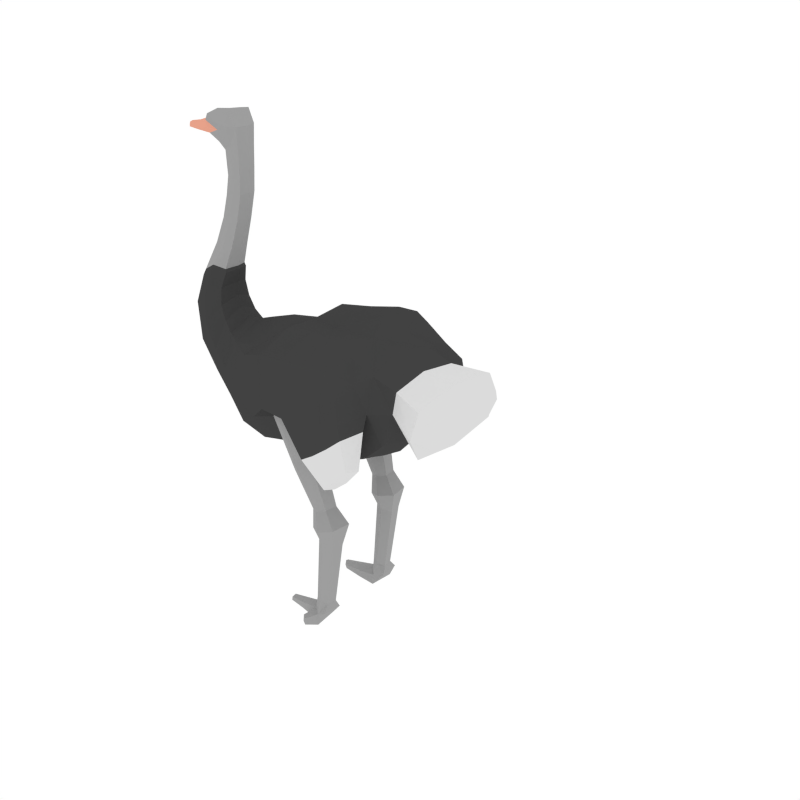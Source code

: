 # Source: Ostrich.blend  (saved by Blender 2.79.0; exported with 4.5.12 LTS)
import bpy
from mathutils import Matrix  # noqa: F401  (used for matrix-valued properties, if any)

bpy.ops.wm.read_factory_settings(use_empty=True)
scene = bpy.context.scene
scene.name = 'Scene'

# ---- collections
col_collection_1 = bpy.data.collections.new('Collection 1'); scene.collection.children.link(col_collection_1)

# ---- materials (node trees are filled in below, after node groups)
mat_darkgrey = bpy.data.materials.new('DarkGrey')
mat_darkgrey.alpha_threshold = 0.0
mat_darkgrey.diffuse_color = (0.05497, 0.05497, 0.05497, 1.0)
mat_darkgrey.roughness = 0.5
mat_white = bpy.data.materials.new('White')
mat_white.alpha_threshold = 0.0
mat_white.diffuse_color = (0.7105, 0.7105, 0.7105, 1.0)
mat_white.roughness = 0.5
mat_pink = bpy.data.materials.new('Pink')
mat_pink.alpha_threshold = 0.0
mat_pink.diffuse_color = (0.8, 0.3625, 0.2558, 1.0)
mat_pink.roughness = 0.5
mat_grey = bpy.data.materials.new('Grey')
mat_grey.alpha_threshold = 0.0
mat_grey.diffuse_color = (0.3424, 0.3424, 0.3424, 1.0)
mat_grey.roughness = 0.5

# ---- material node trees

# ---- world
world_world = bpy.data.worlds.new('World'); scene.world = world_world
world_world.color = (1.0, 1.0, 1.0)
world_world.use_sun_shadow = False
world_world.sun_shadow_jitter_overblur = 0.0
world_world.cycles.sampling_method = 'NONE'
world_world.cycles.sample_map_resolution = 256

# ---- meshes
me_cube = bpy.data.meshes.new('Cube')
me_cube.from_pydata([(-1.072, -0.5901, 2.755), (-0.3288, -0.838, 3.045), (1.288, -0.6001, 3.416), (0.7097, -0.8273, 3.296), (-1.7, -0.3937, 3.012), (-2.057, -0.3523, 3.492), (-1.71, -0.125, 4.914), (-2.006, -0.1959, 4.279), (-1.597, -0.1397, 5.519), (-0.06527, -0.417, 2.358), (-1.158, -0.4597, 3.505), (-0.9857, -0.4392, 2.263), (-0.4265, -0.4671, 3.951), (0.5913, -0.4822, 3.855), (0.8513, -0.6002, 2.692), (1.321, -0.4964, 3.198), (1.255, -0.496, 3.638), (-1.654, -0.2926, 3.463), (-1.719, -0.3191, 2.571), (-1.424, -0.5255, 2.879), (0.4276, -0.7937, 3.207), (-0.539, -0.68, 2.812), (1.032, -0.7433, 3.388), (-1.896, -0.3652, 3.198), (-2.108, -0.2982, 3.854), (-1.859, -0.242, 3.773), (-2.256, -0.2643, 3.21), (-1.841, -0.1461, 4.562), (-1.817, -0.1613, 4.254), (-2.181, -0.1738, 4.175), (-1.624, -0.1293, 5.235), (-1.588, -0.1169, 4.909), (-1.832, -0.1168, 4.919), (-1.483, -0.1219, 5.563), (-1.692, -0.1192, 5.464), (-1.376, -0.4382, 2.362), (-1.467, -0.3886, 3.434), (0.5236, -0.577, 2.537), (0.2716, -0.4613, 3.979), (-0.4331, -0.4927, 2.42), (-0.7593, -0.4244, 3.7), (1.106, -0.5671, 2.931), (0.9245, -0.504, 3.736), (-2.003, -0.2741, 2.843), (-1.777, -0.2608, 3.595), (-2.329, -0.235, 3.712), (-1.874, -0.2089, 3.995), (-1.976, -0.1305, 4.57), (-1.705, -0.1298, 4.553), (-1.745, -0.1169, 5.215), (-1.504, -0.1183, 5.255), (0.08658, -0.7714, 3.122), (0.2207, -0.5115, 2.442), (-0.0619, -0.4508, 3.979), (-0.1095, -0.7978, 2.38), (-0.2469, -0.6499, 2.159), (-0.01953, -0.4043, 2.202), (-0.2105, -0.4619, 2.162), (0.0937, -0.7123, 2.417), (0.1537, -0.496, 2.242), (0.1351, -0.7012, 1.723), (0.01625, -0.6239, 1.686), (0.136, -0.4228, 1.719), (0.02535, -0.476, 1.682), (0.2478, -0.6405, 1.749), (0.272, -0.4746, 1.75), (0.2204, -0.7775, 1.493), (0.03645, -0.6578, 1.435), (0.2218, -0.3466, 1.486), (0.05053, -0.4289, 1.429), (0.3947, -0.6834, 1.533), (0.4322, -0.4267, 1.534), (0.2219, -0.7007, 1.254), (0.09878, -0.6237, 1.269), (0.2209, -0.4234, 1.25), (0.1054, -0.4764, 1.261), (0.335, -0.6402, 1.232), (0.3574, -0.4749, 1.223), (0.1119, -0.6673, 0.3252), (0.01354, -0.6058, 0.3368), (0.1111, -0.4457, 0.3216), (0.01885, -0.4935, 0.3309), (0.2022, -0.6189, 0.3077), (0.2202, -0.4869, 0.3006), (0.112, -0.7163, 0.157), (-0.01225, -0.6189, 0.145), (0.07452, -0.4149, 0.1292), (-0.003666, -0.4986, 0.1625), (0.2209, -0.6977, 0.2003), (0.2384, -0.4359, 0.1934), (0.112, -0.7163, -0.009512), (-0.008841, -0.6438, -0.009512), (0.0765, -0.3958, -0.009512), (-0.003666, -0.4743, -0.009512), (-0.2867, -0.4986, -0.009512), (-0.2781, -0.5894, 0.08646), (-0.1848, -0.4229, 0.07962), (-0.2625, -0.5008, 0.1242), (-0.1718, -0.411, -0.009512), (-0.2919, -0.5878, -0.009512), (-0.01822, -0.8245, 0.09289), (-0.09333, -0.7656, 0.08566), (-0.01822, -0.8245, -0.007702), (-0.09126, -0.7807, -0.007702), (-2.018, -0.2163, 4.217), (-1.806, -0.1709, 4.209), (-2.217, -0.1878, 4.098), (0.8194, -0.7146, 3.673), (-1.072, -0.7043, 2.838), (-0.5671, -0.976, 2.919), (-1.144, -0.5617, 3.412), (0.1569, -1.214, 3.235), (0.4725, -1.233, 3.26), (-0.3265, -1.061, 3.134), (-0.3903, -0.9712, 3.77), (0.7242, -1.171, 3.312), (0.9438, -1.131, 3.375), (0.5565, -0.9269, 3.828), (-0.683, -0.753, 3.61), (0.002656, -1.052, 3.842), (0.3106, -1.03, 3.871), (0.7843, -1.003, 3.59), (0.3992, -0.8148, 2.748), (0.588, -0.8105, 2.89), (0.7665, -0.815, 3.021), (1.06, -0.8416, 3.221), (0.4447, -1.209, 2.802), (0.6317, -1.22, 2.922), (0.8238, -1.194, 3.066), (0.9787, -1.137, 3.198), (0.5993, -0.8366, 2.294), (0.8039, -0.8536, 2.467), (0.9825, -0.8384, 2.684), (0.6179, -1.038, 2.385), (0.8006, -1.065, 2.574), (0.9636, -1.041, 2.744), (-0.4579, -0.4539, 0.0379), (-0.4501, -0.4467, -0.0155), (-0.519, -0.4993, -0.0155), (-0.5044, -0.5005, 0.06462), (-0.5138, -0.5536, 0.042), (-0.5221, -0.5527, -0.0155), (-1.693, -0.1319, 5.775), (-1.576, -0.1583, 5.86), (-1.477, -0.133, 5.852), (-1.789, -0.1362, 5.859), (-1.959, -0.1263, 5.935), (-1.471, -0.1446, 6.079), (-1.571, -0.166, 6.245), (-1.744, -0.1999, 6.213), (-2.036, -0.1126, 6.075), (-2.001, -0.1415, 5.997), (-1.593, -0.1964, 6.072), (-1.724, -0.2183, 6.103), (-1.778, -0.1625, 6.004), (-2.241, -0.08492, 5.931), (-2.202, -0.08666, 6.018), (-2.241, -0.0856, 5.952), (-2.392, -0.06268, 5.934), (-2.381, -0.06242, 5.993), (-2.391, -0.06243, 5.961), (-1.921, -0.1788, 6.18), (1.696, -0.7935, 3.305), (1.697, -0.6592, 3.018), (1.809, -0.6537, 3.287), (1.695, -0.6537, 3.591), (1.774, -0.547, 3.104), (1.786, -0.547, 3.48), (0.521, 2.63e-08, 3.9), (0.03428, 2.63e-08, 2.338), (-1.187, 2.63e-08, 3.727), (-0.4735, 2.63e-08, 3.889), (-0.957, 2.63e-08, 2.123), (-1.072, 0.5901, 2.755), (-0.3288, 0.838, 3.045), (1.288, 0.6001, 3.416), (0.8984, 2.63e-08, 2.552), (0.7097, 0.8273, 3.296), (1.333, 2.63e-08, 3.132), (1.243, 2.63e-08, 3.714), (-1.793, 2.63e-08, 3.867), (-1.632, 2.63e-08, 3.629), (-1.725, 2.63e-08, 2.424), (-1.7, 0.3937, 3.012), (-2.322, 2.63e-08, 3.116), (-2.057, 0.3523, 3.492), (-1.71, 0.125, 4.914), (-1.753, 2.63e-08, 4.274), (-2.006, 0.1959, 4.279), (-2.241, 2.63e-08, 4.162), (-1.597, 0.1397, 5.519), (-1.873, 2.63e-08, 4.921), (-1.548, 2.63e-08, 4.907), (-1.73, 2.63e-08, 5.449), (-1.445, 2.63e-08, 5.578), (-1.36, 2.63e-08, 2.218), (-1.457, 2.63e-08, 3.628), (0.6357, 2.63e-08, 2.392), (0.2196, 2.63e-08, 3.893), (-0.06527, 0.417, 2.358), (-1.158, 0.4597, 3.505), (-0.9857, 0.4392, 2.263), (-0.4265, 0.4671, 3.951), (-0.7967, 2.63e-08, 3.862), (-0.2154, 2.63e-08, 2.317), (1.137, 2.63e-08, 2.818), (0.8941, 2.63e-08, 3.864), (0.5913, 0.4822, 3.855), (0.8513, 0.6002, 2.692), (1.321, 0.4964, 3.198), (1.255, 0.496, 3.638), (-2.036, 2.63e-08, 2.731), (-1.736, 2.63e-08, 3.736), (-1.654, 0.2926, 3.463), (-1.719, 0.3191, 2.571), (-1.424, 0.5255, 2.879), (0.4276, 0.7937, 3.207), (-0.539, 0.68, 2.812), (1.032, 0.7433, 3.388), (-1.896, 0.3652, 3.198), (-2.385, 2.63e-08, 3.659), (-1.792, 2.63e-08, 4.047), (-2.108, 0.2982, 3.854), (-1.859, 0.242, 3.773), (-2.256, 0.2643, 3.21), (-2.021, 2.63e-08, 4.573), (-1.66, 2.63e-08, 4.55), (-1.841, 0.1461, 4.562), (-1.817, 0.1613, 4.254), (-2.181, 0.1738, 4.175), (-1.785, 2.63e-08, 5.209), (-1.464, 2.63e-08, 5.262), (-1.624, 0.1293, 5.235), (-1.588, 0.1169, 4.909), (-1.832, 0.1168, 4.919), (-1.483, 0.1219, 5.563), (-1.692, 0.1192, 5.464), (-1.376, 0.4382, 2.362), (-1.467, 0.3886, 3.434), (0.5236, 0.577, 2.537), (0.2716, 0.4613, 3.979), (-0.4331, 0.4927, 2.42), (-0.7593, 0.4244, 3.7), (1.106, 0.5671, 2.931), (0.9245, 0.504, 3.736), (-2.003, 0.2741, 2.843), (-1.777, 0.2608, 3.595), (-2.329, 0.235, 3.712), (-1.874, 0.2089, 3.995), (-1.976, 0.1305, 4.57), (-1.705, 0.1298, 4.553), (-1.745, 0.1169, 5.215), (-1.504, 0.1183, 5.255), (0.2846, 2.63e-08, 2.389), (-0.1114, 2.63e-08, 3.871), (0.08658, 0.7714, 3.122), (0.2207, 0.5115, 2.442), (-0.0619, 0.4508, 3.979), (-0.1095, 0.7978, 2.38), (-0.2469, 0.6499, 2.159), (-0.01953, 0.4043, 2.202), (-0.2105, 0.4619, 2.162), (0.0937, 0.7123, 2.417), (0.1537, 0.496, 2.242), (0.1351, 0.7013, 1.723), (0.01625, 0.6239, 1.686), (0.136, 0.4228, 1.719), (0.02535, 0.476, 1.682), (0.2478, 0.6405, 1.749), (0.272, 0.4746, 1.75), (0.2204, 0.7775, 1.493), (0.03645, 0.6578, 1.435), (0.2218, 0.3466, 1.486), (0.05053, 0.4289, 1.429), (0.3947, 0.6834, 1.533), (0.4322, 0.4267, 1.534), (0.2219, 0.7007, 1.254), (0.09878, 0.6237, 1.269), (0.2209, 0.4234, 1.25), (0.1054, 0.4764, 1.261), (0.335, 0.6402, 1.232), (0.3574, 0.4749, 1.223), (0.1119, 0.6673, 0.3252), (0.01354, 0.6058, 0.3368), (0.1111, 0.4457, 0.3216), (0.01885, 0.4935, 0.3309), (0.2022, 0.6189, 0.3077), (0.2202, 0.4869, 0.3006), (0.112, 0.7163, 0.157), (-0.01225, 0.6189, 0.145), (0.07452, 0.4149, 0.1292), (-0.003666, 0.4986, 0.1625), (0.2209, 0.6977, 0.2003), (0.2384, 0.4359, 0.1934), (0.112, 0.7163, -0.009512), (-0.008841, 0.6438, -0.009512), (0.0765, 0.3958, -0.009512), (-0.003666, 0.4743, -0.009512), (-0.2867, 0.4986, -0.009512), (-0.2781, 0.5894, 0.08646), (-0.1848, 0.4229, 0.07962), (-0.2625, 0.5008, 0.1242), (-0.1718, 0.411, -0.009512), (-0.2919, 0.5878, -0.009512), (-0.01822, 0.8245, 0.09289), (-0.09333, 0.7656, 0.08566), (-0.01822, 0.8245, -0.007702), (-0.09126, 0.7807, -0.007702), (-1.733, 2.63e-08, 4.237), (-2.018, 0.2163, 4.217), (-2.283, 2.63e-08, 4.076), (-1.806, 0.1709, 4.209), (-2.217, 0.1878, 4.098), (0.8194, 0.7146, 3.673), (-1.072, 0.7043, 2.838), (-0.5671, 0.976, 2.919), (-1.144, 0.5617, 3.412), (0.1569, 1.214, 3.235), (0.4725, 1.233, 3.26), (-0.3265, 1.061, 3.134), (-0.3903, 0.9712, 3.77), (0.7242, 1.171, 3.312), (0.9438, 1.131, 3.375), (0.5565, 0.9269, 3.828), (-0.683, 0.753, 3.61), (0.002656, 1.052, 3.842), (0.3106, 1.03, 3.871), (0.7843, 1.003, 3.59), (0.3992, 0.8148, 2.748), (0.588, 0.8105, 2.89), (0.7665, 0.815, 3.021), (1.06, 0.8416, 3.221), (0.4447, 1.209, 2.802), (0.6317, 1.22, 2.922), (0.8238, 1.194, 3.066), (0.9787, 1.137, 3.198), (0.5993, 0.8366, 2.294), (0.8039, 0.8536, 2.467), (0.9825, 0.8384, 2.684), (0.6179, 1.038, 2.385), (0.8006, 1.065, 2.574), (0.9636, 1.041, 2.744), (-0.4579, 0.4539, 0.0379), (-0.4501, 0.4467, -0.0155), (-0.519, 0.4993, -0.0155), (-0.5044, 0.5005, 0.06462), (-0.5138, 0.5536, 0.042), (-0.5221, 0.5527, -0.0155), (-1.438, 2.63e-08, 5.853), (-1.744, 2.63e-08, 5.72), (-1.693, 0.1319, 5.775), (-1.576, 0.1583, 5.86), (-1.477, 0.133, 5.852), (-1.803, 2.63e-08, 5.796), (-1.789, 0.1362, 5.859), (-1.97, 2.63e-08, 5.911), (-1.959, 0.1263, 5.935), (-1.434, 2.63e-08, 6.073), (-1.471, 0.1446, 6.079), (-1.571, 0.166, 6.245), (-1.744, 0.1999, 6.213), (-2.072, 2.63e-08, 6.092), (-2.036, 0.1126, 6.075), (-2.001, 0.1415, 5.997), (-1.593, 0.1964, 6.072), (-1.724, 0.2183, 6.103), (-1.778, 0.1625, 6.004), (-2.241, 0.08492, 5.931), (-2.25, 2.63e-08, 5.923), (-2.252, 2.63e-08, 6.029), (-2.202, 0.08666, 6.018), (-2.241, 0.0856, 5.952), (-2.392, 0.06268, 5.934), (-2.408, 2.63e-08, 5.922), (-2.407, 2.63e-08, 5.997), (-2.381, 0.06242, 5.993), (-2.456, 2.63e-08, 5.966), (-2.391, 0.06243, 5.961), (-1.531, 2.63e-08, 6.262), (-1.722, 2.63e-08, 6.24), (-1.931, 2.63e-08, 6.212), (-1.921, 0.1788, 6.18), (1.696, 0.7935, 3.305), (1.697, 0.6592, 3.018), (1.809, 0.6537, 3.287), (1.695, 0.6537, 3.591), (1.698, 2.63e-08, 2.923), (1.795, 2.63e-08, 3.055), (1.695, 2.63e-08, 3.686), (1.823, 2.63e-08, 3.519), (1.847, 2.63e-08, 3.281), (1.774, 0.547, 3.104), (1.786, 0.547, 3.48)], [], [(168, 198, 38, 13), (168, 13, 42, 206), (253, 197, 37, 52), (169, 9, 39, 204), (170, 196, 36, 10), (170, 10, 40, 203), (171, 203, 40, 12), (254, 53, 38, 198), (172, 204, 39, 11), (172, 11, 35, 195), (0, 11, 39, 21), (22, 107, 121, 116), (0, 19, 35, 11), (51, 52, 37, 20), (3, 22, 125, 124), (53, 12, 114, 119), (39, 9, 56, 57), (2, 16, 42, 22), (2, 22, 41, 15), (176, 14, 37, 197), (176, 205, 41, 14), (107, 13, 117, 121), (3, 20, 37, 14), (3, 14, 41, 22), (19, 0, 108), (178, 15, 41, 205), (16, 2, 162, 165), (179, 206, 42, 16), (15, 178, 386, 163), (179, 16, 165, 388), (2, 15, 163, 162), (180, 25, 44, 212), (180, 221, 46, 25), (181, 17, 36, 196), (181, 212, 44, 17), (182, 195, 35, 18), (182, 18, 43, 211), (4, 18, 35, 19), (4, 19, 36, 17), (4, 17, 44, 23), (4, 23, 43, 18), (184, 211, 43, 26), (184, 26, 45, 220), (5, 26, 43, 23), (5, 23, 44, 25), (5, 25, 46, 24), (5, 24, 45, 26), (6, 32, 47, 27), (6, 27, 48, 31), (6, 31, 50, 30), (6, 30, 49, 32), (308, 105, 46, 221), (187, 226, 48, 28), (104, 106, 45, 24), (104, 24, 46, 105), (7, 28, 48, 27), (7, 27, 47, 29), (310, 220, 45, 106), (189, 29, 47, 225), (8, 34, 49, 30), (8, 30, 50, 33), (191, 225, 47, 32), (191, 32, 49, 230), (192, 31, 48, 226), (192, 231, 50, 31), (193, 230, 49, 34), (194, 33, 50, 231), (13, 38, 120, 117), (51, 1, 54, 58), (171, 12, 53, 254), (169, 253, 52, 9), (57, 56, 62, 63), (58, 54, 60, 64), (21, 39, 57, 55), (9, 52, 59, 56), (1, 21, 55, 54), (52, 51, 58, 59), (54, 55, 61, 60), (56, 59, 65, 62), (55, 57, 63, 61), (59, 58, 64, 65), (62, 65, 71, 68), (61, 63, 69, 67), (65, 64, 70, 71), (64, 60, 66, 70), (60, 61, 67, 66), (63, 62, 68, 69), (70, 66, 72, 76), (69, 68, 74, 75), (68, 71, 77, 74), (67, 69, 75, 73), (66, 67, 73, 72), (71, 70, 76, 77), (73, 75, 81, 79), (72, 73, 79, 78), (77, 76, 82, 83), (76, 72, 78, 82), (75, 74, 80, 81), (74, 77, 83, 80), (81, 80, 86, 87), (80, 83, 89, 86), (79, 81, 87, 85), (78, 79, 85, 84), (83, 82, 88, 89), (82, 78, 84, 88), (84, 85, 101, 100), (88, 84, 90), (91, 85, 95, 99), (86, 89, 92), (86, 92, 98, 96), (87, 86, 96, 97), (96, 98, 137, 136), (99, 95, 140, 141), (93, 91, 99, 94), (85, 87, 97, 95), (92, 93, 94, 98), (90, 92, 89, 88), (100, 101, 103, 102), (85, 91, 103, 101), (91, 90, 102, 103), (90, 84, 100, 102), (92, 90, 91, 93), (189, 310, 106, 29), (7, 104, 105, 28), (7, 29, 106, 104), (187, 28, 105, 308), (13, 107, 42), (42, 107, 22), (108, 109, 118, 110), (111, 112, 120, 119), (113, 114, 118, 109), (115, 117, 120, 112), (115, 116, 121, 117), (113, 111, 119, 114), (12, 40, 118, 114), (1, 51, 111, 113), (111, 51, 122, 126), (38, 53, 119, 120), (40, 10, 110, 118), (21, 1, 113, 109), (10, 36, 110), (0, 21, 109, 108), (116, 115, 128, 129), (36, 19, 108, 110), (123, 124, 132, 131), (127, 126, 133, 134), (129, 128, 135), (112, 111, 126, 127), (51, 20, 123, 122), (20, 3, 124, 123), (22, 116, 129, 125), (115, 112, 127, 128), (130, 131, 134, 133), (131, 132, 135, 134), (126, 122, 130, 133), (128, 127, 134, 135), (124, 125, 132), (122, 123, 131, 130), (125, 129, 135, 132), (136, 137, 138, 139), (140, 139, 138, 141), (95, 97, 139, 140), (94, 99, 141, 138), (97, 96, 136, 139), (98, 94, 138, 137), (33, 144, 143, 8), (34, 142, 349, 193), (194, 348, 144, 33), (8, 143, 142, 34), (142, 145, 353, 349), (145, 146, 355, 353), (348, 357, 147, 144), (151, 157, 155, 146), (148, 152, 147), (147, 152, 143, 144), (146, 155, 368, 355), (149, 153, 152, 148), (153, 142, 143, 152), (153, 161, 150, 154), (142, 153, 154, 145), (150, 151, 154), (146, 154, 151), (145, 154, 146), (155, 158, 373, 368), (156, 159, 160, 157), (361, 369, 156, 150), (150, 156, 157, 151), (374, 376, 160, 159), (376, 373, 158, 160), (157, 160, 158, 155), (369, 374, 159, 156), (357, 378, 148, 147), (379, 380, 161, 149), (378, 379, 149, 148), (161, 380, 361, 150), (161, 153, 149), (162, 163, 166, 164), (162, 164, 167, 165), (386, 387, 166, 163), (388, 165, 167, 389), (390, 389, 167, 164), (390, 164, 166, 387), (168, 207, 240, 198), (168, 206, 244, 207), (253, 256, 239, 197), (169, 204, 241, 199), (170, 200, 238, 196), (170, 203, 242, 200), (171, 202, 242, 203), (254, 198, 240, 257), (172, 201, 241, 204), (172, 195, 237, 201), (173, 217, 241, 201), (218, 322, 327, 313), (173, 201, 237, 215), (255, 216, 239, 256), (177, 330, 331, 218), (257, 325, 320, 202), (241, 261, 260, 199), (175, 218, 244, 210), (175, 209, 243, 218), (176, 197, 239, 208), (176, 208, 243, 205), (313, 327, 323, 207), (177, 208, 239, 216), (177, 218, 243, 208), (215, 314, 173), (178, 205, 243, 209), (210, 385, 382, 175), (179, 210, 244, 206), (209, 383, 386, 178), (179, 388, 385, 210), (175, 382, 383, 209), (180, 212, 246, 223), (180, 223, 248, 221), (181, 196, 238, 213), (181, 213, 246, 212), (182, 214, 237, 195), (182, 211, 245, 214), (183, 215, 237, 214), (183, 213, 238, 215), (183, 219, 246, 213), (183, 214, 245, 219), (184, 224, 245, 211), (184, 220, 247, 224), (185, 219, 245, 224), (185, 223, 246, 219), (185, 222, 248, 223), (185, 224, 247, 222), (186, 227, 249, 234), (186, 233, 250, 227), (186, 232, 252, 233), (186, 234, 251, 232), (308, 221, 248, 311), (187, 228, 250, 226), (309, 222, 247, 312), (309, 311, 248, 222), (188, 227, 250, 228), (188, 229, 249, 227), (310, 312, 247, 220), (189, 225, 249, 229), (190, 232, 251, 236), (190, 235, 252, 232), (191, 234, 249, 225), (191, 230, 251, 234), (192, 226, 250, 233), (192, 233, 252, 231), (193, 236, 251, 230), (194, 231, 252, 235), (207, 323, 326, 240), (255, 262, 258, 174), (171, 254, 257, 202), (169, 199, 256, 253), (261, 267, 266, 260), (262, 268, 264, 258), (217, 259, 261, 241), (199, 260, 263, 256), (174, 258, 259, 217), (256, 263, 262, 255), (258, 264, 265, 259), (260, 266, 269, 263), (259, 265, 267, 261), (263, 269, 268, 262), (266, 272, 275, 269), (265, 271, 273, 267), (269, 275, 274, 268), (268, 274, 270, 264), (264, 270, 271, 265), (267, 273, 272, 266), (274, 280, 276, 270), (273, 279, 278, 272), (272, 278, 281, 275), (271, 277, 279, 273), (270, 276, 277, 271), (275, 281, 280, 274), (277, 283, 285, 279), (276, 282, 283, 277), (281, 287, 286, 280), (280, 286, 282, 276), (279, 285, 284, 278), (278, 284, 287, 281), (285, 291, 290, 284), (284, 290, 293, 287), (283, 289, 291, 285), (282, 288, 289, 283), (287, 293, 292, 286), (286, 292, 288, 282), (288, 304, 305, 289), (292, 294, 288), (295, 303, 299, 289), (290, 296, 293), (290, 300, 302, 296), (291, 301, 300, 290), (300, 342, 343, 302), (303, 347, 346, 299), (297, 298, 303, 295), (289, 299, 301, 291), (296, 302, 298, 297), (294, 292, 293, 296), (304, 306, 307, 305), (289, 305, 307, 295), (295, 307, 306, 294), (294, 306, 304, 288), (296, 297, 295, 294), (189, 229, 312, 310), (188, 228, 311, 309), (188, 309, 312, 229), (187, 308, 311, 228), (207, 244, 313), (244, 218, 313), (314, 316, 324, 315), (317, 325, 326, 318), (319, 315, 324, 320), (321, 318, 326, 323), (321, 323, 327, 322), (319, 320, 325, 317), (202, 320, 324, 242), (174, 319, 317, 255), (317, 332, 328, 255), (240, 326, 325, 257), (242, 324, 316, 200), (217, 315, 319, 174), (200, 316, 238), (173, 314, 315, 217), (322, 335, 334, 321), (238, 316, 314, 215), (329, 337, 338, 330), (333, 340, 339, 332), (335, 341, 334), (318, 333, 332, 317), (255, 328, 329, 216), (216, 329, 330, 177), (218, 331, 335, 322), (321, 334, 333, 318), (336, 339, 340, 337), (337, 340, 341, 338), (332, 339, 336, 328), (334, 341, 340, 333), (330, 338, 331), (328, 336, 337, 329), (331, 338, 341, 335), (342, 345, 344, 343), (346, 347, 344, 345), (299, 346, 345, 301), (298, 344, 347, 303), (301, 345, 342, 300), (302, 343, 344, 298), (235, 190, 351, 352), (236, 193, 349, 350), (194, 235, 352, 348), (190, 236, 350, 351), (350, 349, 353, 354), (354, 353, 355, 356), (348, 352, 358, 357), (363, 356, 367, 371), (359, 358, 364), (358, 352, 351, 364), (356, 355, 368, 367), (360, 359, 364, 365), (365, 364, 351, 350), (365, 366, 362, 381), (350, 354, 366, 365), (362, 366, 363), (356, 363, 366), (354, 356, 366), (367, 368, 373, 372), (370, 371, 377, 375), (361, 362, 370, 369), (362, 363, 371, 370), (374, 375, 377, 376), (376, 377, 372, 373), (371, 367, 372, 377), (369, 370, 375, 374), (357, 358, 359, 378), (379, 360, 381, 380), (378, 359, 360, 379), (381, 362, 361, 380), (381, 360, 365), (382, 384, 391, 383), (382, 385, 392, 384), (386, 383, 391, 387), (388, 389, 392, 385), (390, 384, 392, 389), (390, 387, 391, 384)])
me_cube.polygons.foreach_set('material_index', [0, 0, 0, 0, 0, 0, 0, 0, 0, 0, 0, 0, 0, 0, 0, 0, 3, 0, 0, 0, 0, 0, 0, 0, 0, 0, 1, 0, 1, 1, 1, 0, 0, 0, 0, 0, 0, 0, 0, 0, 0, 0, 0, 0, 0, 0, 0, 3, 3, 3, 3, 0, 3, 0, 0, 3, 3, 0, 3, 3, 3, 3, 3, 3, 3, 3, 3, 0, 3, 0, 0, 3, 3, 3, 3, 3, 3, 3, 3, 3, 3, 3, 3, 3, 3, 3, 3, 3, 3, 3, 3, 3, 3, 3, 3, 3, 3, 3, 3, 3, 3, 3, 3, 3, 3, 3, 3, 3, 3, 3, 3, 3, 3, 3, 3, 3, 3, 3, 3, 3, 3, 3, 0, 0, 0, 0, 0, 0, 0, 0, 0, 0, 0, 0, 0, 0, 0, 0, 0, 0, 0, 0, 0, 0, 1, 1, 1, 0, 0, 0, 0, 0, 1, 1, 1, 1, 1, 1, 1, 3, 3, 3, 3, 3, 3, 3, 3, 3, 3, 3, 3, 3, 2, 3, 3, 2, 3, 3, 3, 3, 2, 2, 3, 2, 2, 2, 2, 2, 2, 2, 2, 3, 3, 3, 3, 3, 1, 1, 1, 1, 1, 1, 0, 0, 0, 0, 0, 0, 0, 0, 0, 0, 0, 0, 0, 0, 0, 0, 3, 0, 0, 0, 0, 0, 0, 0, 0, 0, 1, 0, 1, 1, 1, 0, 0, 0, 0, 0, 0, 0, 0, 0, 0, 0, 0, 0, 0, 0, 0, 3, 3, 3, 3, 0, 3, 0, 0, 3, 3, 0, 3, 3, 3, 3, 3, 3, 3, 3, 3, 0, 3, 0, 0, 3, 3, 3, 3, 3, 3, 3, 3, 3, 3, 3, 3, 3, 3, 3, 3, 3, 3, 3, 3, 3, 3, 3, 3, 3, 3, 3, 3, 3, 3, 3, 3, 3, 3, 3, 3, 3, 3, 3, 3, 3, 3, 3, 3, 3, 3, 3, 3, 3, 3, 3, 0, 0, 0, 0, 0, 0, 0, 0, 0, 0, 0, 0, 0, 0, 0, 0, 0, 0, 0, 0, 0, 0, 1, 1, 1, 0, 0, 0, 0, 0, 1, 1, 1, 1, 1, 1, 1, 3, 3, 3, 3, 3, 3, 3, 3, 3, 3, 3, 3, 3, 2, 3, 3, 2, 3, 3, 3, 3, 2, 2, 3, 2, 2, 2, 2, 2, 2, 2, 2, 3, 3, 3, 3, 3, 1, 1, 1, 1, 1, 1])
_uv = me_cube.uv_layers.new(name='UVMap')
_uv.uv.foreach_set('vector', [0.0, 0.0, 0.0, 0.0, 0.0, 0.0, 0.0, 0.0, 0.0, 0.0, 0.0, 0.0, 0.0, 0.0, 0.0, 0.0, 0.0, 0.0, 0.0, 0.0, 0.0, 0.0, 0.0, 0.0, 0.0, 0.0, 0.0, 0.0, 0.0, 0.0, 0.0, 0.0, 0.0, 0.0, 0.0, 0.0, 0.0, 0.0, 0.0, 0.0, 0.0, 0.0, 0.0, 0.0, 0.0, 0.0, 0.0, 0.0, 0.0, 0.0, 0.0, 0.0, 0.0, 0.0, 0.0, 0.0, 0.0, 0.0, 0.0, 0.0, 0.0, 0.0, 0.0, 0.0, 0.0, 0.0, 0.0, 0.0, 0.0, 0.0, 0.0, 0.0, 0.0, 0.0, 0.0, 0.0, 0.0, 0.0, 0.0, 0.0, 0.0, 0.0, 0.0, 0.0, 0.0, 0.0, 0.0, 0.0, 0.0, 0.0, 0.0, 0.0, 0.0, 0.0, 0.0, 0.0, 0.0, 0.0, 0.0, 0.0, 0.0, 0.0, 0.0, 0.0, 0.0, 0.0, 0.0, 0.0, 0.0, 0.0, 0.0, 0.0, 0.0, 0.0, 0.0, 0.0, 0.0, 0.0, 0.0, 0.0, 0.0, 0.0, 0.0, 0.0, 0.0, 0.0, 0.0, 0.0, 0.0, 0.0, 0.0, 0.0, 0.0, 0.0, 0.0, 0.0, 0.0, 0.0, 0.0, 0.0, 0.0, 0.0, 0.0, 0.0, 0.0, 0.0, 0.0, 0.0, 0.0, 0.0, 0.0, 0.0, 0.0, 0.0, 0.0, 0.0, 0.0, 0.0, 0.0, 0.0, 0.0, 0.0, 0.0, 0.0, 0.0, 0.0, 0.0, 0.0, 0.0, 0.0, 0.0, 0.0, 0.0, 0.0, 0.0, 0.0, 0.0, 0.0, 0.0, 0.0, 0.0, 0.0, 0.0, 0.0, 0.0, 0.0, 0.0, 0.0, 0.0, 0.0, 0.0, 0.0, 0.0, 0.0, 0.0, 0.0, 0.0, 0.0, 0.0, 0.0, 0.0, 0.0, 0.0, 0.0, 0.0, 0.0, 0.0, 0.0, 0.0, 0.0, 0.0, 0.0, 0.0, 0.0, 0.0, 0.0, 0.0, 0.0, 0.0, 0.0, 0.0, 0.0, 0.0, 0.0, 0.0, 0.0, 0.0, 0.0, 0.0, 0.0, 0.0, 0.0, 0.0, 0.0, 0.0, 0.0, 0.0, 0.0, 0.0, 0.0, 0.0, 0.0, 0.0, 0.0, 0.0, 0.0, 0.0, 0.0, 0.0, 0.0, 0.0, 0.0, 0.0, 0.0, 0.0, 0.0, 0.0, 0.0, 0.0, 0.0, 0.0, 0.0, 0.0, 0.0, 0.0, 0.0, 0.0, 0.0, 0.0, 0.0, 0.0, 0.0, 0.0, 0.0, 0.0, 0.0, 0.0, 0.0, 0.0, 0.0, 0.0, 0.0, 0.0, 0.0, 0.0, 0.0, 0.0, 0.0, 0.0, 0.0, 0.0, 0.0, 0.0, 0.0, 0.0, 0.0, 0.0, 0.0, 0.0, 0.0, 0.0, 0.0, 0.0, 0.0, 0.0, 0.0, 0.0, 0.0, 0.0, 0.0, 0.0, 0.0, 0.0, 0.0, 0.0, 0.0, 0.0, 0.0, 0.0, 0.0, 0.0, 0.0, 0.0, 0.0, 0.0, 0.0, 0.0, 0.0, 0.0, 0.0, 0.0, 0.0, 0.0, 0.0, 0.0, 0.0, 0.0, 0.0, 0.0, 0.0, 0.0, 0.0, 0.0, 0.0, 0.0, 0.0, 0.0, 0.0, 0.0, 0.0, 0.0, 0.0, 0.0, 0.0, 0.0, 0.0, 0.0, 0.0, 0.0, 0.0, 0.0, 0.0, 0.0, 0.0, 0.0, 0.0, 0.0, 0.0, 0.0, 0.0, 0.0, 0.0, 0.0, 0.0, 0.0, 0.0, 0.0, 0.0, 0.0, 0.0, 0.0, 0.0, 0.0, 0.0, 0.0, 0.0, 0.0, 0.0, 0.0, 0.0, 0.0, 0.0, 0.0, 0.0, 0.0, 0.0, 0.0, 0.0, 0.0, 0.0, 0.0, 0.0, 0.0, 0.0, 0.0, 0.0, 0.0, 0.0, 0.0, 0.0, 0.0, 0.0, 0.0, 0.0, 0.0, 0.0, 0.0, 0.0, 0.0, 0.0, 0.0, 0.0, 0.0, 0.0, 0.0, 0.0, 0.0, 0.0, 0.0, 0.0, 0.0, 0.0, 0.0, 0.0, 0.0, 0.0, 0.0, 0.0, 0.0, 0.0, 0.0, 0.0, 0.0, 0.0, 0.0, 0.0, 0.0, 0.0, 0.0, 0.0, 0.0, 0.0, 0.0, 0.0, 0.0, 0.0, 0.0, 0.0, 0.0, 0.0, 0.0, 0.0, 0.0, 0.0, 0.0, 0.0, 0.0, 0.0, 0.0, 0.0, 0.0, 0.0, 0.0, 0.0, 0.0, 0.0, 0.0, 0.0, 0.0, 0.0, 0.0, 0.0, 0.0, 0.0, 0.0, 0.0, 0.0, 0.0, 0.0, 0.0, 0.0, 0.0, 0.0, 0.0, 0.0, 0.0, 0.0, 0.0, 0.0, 0.0, 0.0, 0.0, 0.0, 0.0, 0.0, 0.0, 0.0, 0.0, 0.0, 0.0, 0.0, 0.0, 0.0, 0.0, 0.0, 0.0, 0.0, 0.0, 0.0, 0.0, 0.0, 0.0, 0.0, 0.0, 0.0, 0.0, 0.0, 0.0, 0.0, 0.0, 0.0, 0.0, 0.0, 0.0, 0.0, 0.0, 0.0, 0.0, 0.0, 0.0, 0.0, 0.0, 0.0, 0.0, 0.0, 0.0, 0.0, 0.0, 0.0, 0.0, 0.0, 0.0, 0.0, 0.0, 0.0, 0.0, 0.0, 0.0, 0.0, 0.0, 0.0, 0.0, 0.0, 0.0, 0.0, 0.0, 0.0, 0.0, 0.0, 0.0, 0.0, 0.0, 0.0, 0.0, 0.0, 0.0, 0.0, 0.0, 0.0, 0.0, 0.0, 0.0, 0.0, 0.0, 0.0, 0.0, 0.0, 0.0, 0.0, 0.0, 0.0, 0.0, 0.0, 0.0, 0.0, 0.0, 0.0, 0.0, 0.0, 0.0, 0.0, 0.0, 0.0, 0.0, 0.0, 0.0, 0.0, 0.0, 0.0, 0.0, 0.0, 0.0, 0.0, 0.0, 0.0, 0.0, 0.0, 0.0, 0.0, 0.0, 0.0, 0.0, 0.0, 0.0, 0.0, 0.0, 0.0, 0.0, 0.0, 0.0, 0.0, 0.0, 0.0, 0.0, 0.0, 0.0, 0.0, 0.0, 0.0, 0.0, 0.0, 0.0, 0.0, 0.0, 0.0, 0.0, 0.0, 0.0, 0.0, 0.0, 0.0, 0.0, 0.0, 0.0, 0.0, 0.0, 0.0, 0.0, 0.0, 0.0, 0.0, 0.0, 0.0, 0.0, 0.0, 0.0, 0.0, 0.0, 0.0, 0.0, 0.0, 0.0, 0.0, 0.0, 0.0, 0.0, 0.0, 0.0, 0.0, 0.0, 0.0, 0.0, 0.0, 0.0, 0.0, 0.0, 0.0, 0.0, 0.0, 0.0, 0.0, 0.0, 0.0, 0.0, 0.0, 0.0, 0.0, 0.0, 0.0, 0.0, 0.0, 0.0, 0.0, 0.0, 0.0, 0.0, 0.0, 0.0, 0.0, 0.0, 0.0, 0.0, 0.0, 0.0, 0.0, 0.0, 0.0, 0.0, 0.0, 0.0, 0.0, 0.0, 0.0, 0.0, 0.0, 0.0, 0.0, 0.0, 0.0, 0.0, 0.0, 0.0, 0.0, 0.0, 0.0, 0.0, 0.0, 0.0, 0.0, 0.0, 0.0, 0.0, 0.0, 0.0, 0.0, 0.0, 0.0, 0.0, 0.0, 0.0, 0.0, 0.0, 0.0, 0.0, 0.0, 0.0, 0.0, 0.0, 0.0, 0.0, 0.0, 0.0, 0.0, 0.0, 0.0, 0.0, 0.0, 0.0, 0.0, 0.0, 0.0, 0.0, 0.0, 0.0, 0.0, 0.0, 0.0, 0.0, 0.0, 0.0, 0.0, 0.0, 0.0, 0.0, 0.0, 0.0, 0.0, 0.0, 0.0, 0.0, 0.0, 0.0, 0.0, 0.0, 0.0, 0.0, 0.0, 0.0, 0.0, 0.0, 0.0, 0.0, 0.0, 0.0, 0.0, 0.0, 0.0, 0.0, 0.0, 0.0, 0.0, 0.0, 0.0, 0.0, 0.0, 0.0, 0.0, 0.0, 0.0, 0.0, 0.0, 0.0, 0.0, 0.0, 0.0, 0.0, 0.0, 0.0, 0.0, 0.0, 0.0, 0.0, 0.0, 0.0, 0.0, 0.0, 0.0, 0.0, 0.0, 0.0, 0.0, 0.0, 0.0, 0.0, 0.0, 0.0, 0.0, 0.0, 0.0, 0.0, 0.0, 0.0, 0.0, 0.0, 0.0, 0.0, 0.0, 0.0, 0.0, 0.0, 0.0, 0.0, 0.0, 0.0, 0.0, 0.0, 0.0, 0.0, 0.0, 0.0, 0.0, 0.0, 0.0, 0.0, 0.0, 0.0, 0.0, 0.0, 0.0, 0.0, 0.0, 0.0, 0.0, 0.0, 0.0, 0.0, 0.0, 0.0, 0.0, 0.0, 0.0, 0.0, 0.0, 0.0, 0.0, 0.0, 0.0, 0.0, 0.0, 0.0, 0.0, 0.0, 0.0, 0.0, 0.0, 0.0, 0.0, 0.0, 0.0, 0.0, 0.0, 0.0, 0.0, 0.0, 0.0, 0.0, 0.0, 0.0, 0.0, 0.0, 0.0, 0.0, 0.0, 0.0, 0.0, 0.0, 0.0, 0.0, 0.0, 0.0, 0.0, 0.0, 0.0, 0.0, 0.0, 0.0, 0.0, 0.0, 0.0, 0.0, 0.0, 0.0, 0.0, 0.0, 0.0, 0.0, 0.0, 0.0, 0.0, 0.0, 0.0, 0.0, 0.0, 0.0, 0.0, 0.0, 0.0, 0.0, 0.0, 0.0, 0.0, 0.0, 0.0, 0.0, 0.0, 0.0, 0.0, 0.0, 0.0, 0.0, 0.0, 0.0, 0.0, 0.0, 0.0, 0.0, 0.0, 0.0, 0.0, 0.0, 0.0, 0.0, 0.0, 0.0, 0.0, 0.0, 0.0, 0.0, 0.0, 0.0, 0.0, 0.0, 0.0, 0.0, 0.0, 0.0, 0.0, 0.0, 0.0, 0.0, 0.0, 0.0, 0.0, 0.0, 0.0, 0.0, 0.0, 0.0, 0.0, 0.0, 0.0, 0.0, 0.0, 0.0, 0.0, 0.0, 0.0, 0.0, 0.0, 0.0, 0.0, 0.0, 0.0, 0.0, 0.0, 0.0, 0.0, 0.0, 0.0, 0.0, 0.0, 0.0, 0.0, 0.0, 0.0, 0.0, 0.0, 0.0, 0.0, 0.0, 0.0, 0.0, 0.0, 0.0, 0.0, 0.0, 0.0, 0.0, 0.0, 0.0, 0.0, 0.0, 0.0, 0.0, 0.0, 0.0, 0.0, 0.0, 0.0, 0.0, 0.0, 0.0, 0.0, 0.0, 0.0, 0.0, 0.0, 0.0, 0.0, 0.0, 0.0, 0.0, 0.0, 0.0, 0.0, 0.0, 0.0, 0.0, 0.0, 0.0, 0.0, 0.0, 0.0, 0.0, 0.0, 0.0, 0.0, 0.0, 0.0, 0.0, 0.0, 0.0, 0.0, 0.0, 0.0, 0.0, 0.0, 0.0, 0.0, 0.0, 0.0, 0.0, 0.0, 0.0, 0.0, 0.0, 0.0, 0.0, 0.0, 0.0, 0.0, 0.0, 0.0, 0.0, 0.0, 0.0, 0.0, 0.0, 0.0, 0.0, 0.0, 0.0, 0.0, 0.0, 0.0, 0.0, 0.0, 0.0, 0.0, 0.0, 0.0, 0.0, 0.0, 0.0, 0.0, 0.0, 0.0, 0.0, 0.0, 0.0, 0.0, 0.0, 0.0, 0.0, 0.0, 0.0, 0.0, 0.0, 0.0, 0.0, 0.0, 0.0, 0.0, 0.0, 0.0, 0.0, 0.0, 0.0, 0.0, 0.0, 0.0, 0.0, 0.0, 0.0, 0.0, 0.0, 0.0, 0.0, 0.0, 0.0, 0.0, 0.0, 0.0, 0.0, 0.0, 0.0, 0.0, 0.0, 0.0, 0.0, 0.0, 0.0, 0.0, 0.0, 0.0, 0.0, 0.0, 0.0, 0.0, 0.0, 0.0, 0.0, 0.0, 0.0, 0.0, 0.0, 0.0, 0.0, 0.0, 0.0, 0.0, 0.0, 0.0, 0.0, 0.0, 0.0, 0.0, 0.0, 0.0, 0.0, 0.0, 0.0, 0.0, 0.0, 0.0, 0.0, 0.0, 0.0, 0.0, 0.0, 0.0, 0.0, 0.0, 0.0, 0.0, 0.0, 0.0, 0.0, 0.0, 0.0, 0.0, 0.0, 0.0, 0.0, 0.0, 0.0, 0.0, 0.0, 0.0, 0.0, 0.0, 0.0, 0.0, 0.0, 0.0, 0.0, 0.0, 0.0, 0.0, 0.0, 0.0, 0.0, 0.0, 0.0, 0.0, 0.0, 0.0, 0.0, 0.0, 0.0, 0.0, 0.0, 0.0, 0.0, 0.0, 0.0, 0.0, 0.0, 0.0, 0.0, 0.0, 0.0, 0.0, 0.0, 0.0, 0.0, 0.0, 0.0, 0.0, 0.0, 0.0, 0.0, 0.0, 0.0, 0.0, 0.0, 0.0, 0.0, 0.0, 0.0, 0.0, 0.0, 0.0, 0.0, 0.0, 0.0, 0.0, 0.0, 0.0, 0.0, 0.0, 0.0, 0.0, 0.0, 0.3955, 0.6099, 0.4784, 0.8032, 0.5659, 0.7847, 0.483, 0.5914, 0.5663, 0.5527, 0.6519, 0.7649, 0.6877, 0.7213, 0.6028, 0.5618, 0.3574, 0.6159, 0.4403, 0.8093, 0.4784, 0.8032, 0.3955, 0.6099, 0.483, 0.5914, 0.5659, 0.7847, 0.6519, 0.7649, 0.5663, 0.5527, 0.6519, 0.7649, 0.7688, 0.7236, 0.7672, 0.6952, 0.6877, 0.7213, 0.7688, 0.7236, 0.9521, 0.7713, 0.9603, 0.761, 0.7672, 0.6952, 0.4403, 0.8093, 0.4795, 0.9243, 0.5176, 0.9182, 0.4784, 0.8032, 0.0, 0.0, 0.0, 0.0, 0.0, 0.0, 0.0, 0.0, 0.6686, 0.981, 0.6099, 0.8883, 0.5176, 0.9182, 0.5176, 0.9182, 0.6099, 0.8883, 0.5659, 0.7847, 0.4784, 0.8032, 0.0, 0.0, 0.0, 0.0, 0.0, 0.0, 0.0, 0.0, 0.826, 0.9662, 0.7246, 0.8722, 0.6099, 0.8883, 0.6686, 0.981, 0.7246, 0.8722, 0.6519, 0.7649, 0.5659, 0.7847, 0.6099, 0.8883, 0.7246, 0.8722, 0.8961, 0.9419, 0.9577, 0.9206, 0.8325, 0.8296, 0.6519, 0.7649, 0.7246, 0.8722, 0.8325, 0.8296, 0.7688, 0.7236, 0.9577, 0.9206, 0.9596, 0.8044, 0.8325, 0.8296, 0.9521, 0.7713, 0.8325, 0.8296, 0.9596, 0.8044, 0.7688, 0.7236, 0.8325, 0.8296, 0.9521, 0.7713, 0.0, 0.0, 0.0, 0.0, 0.0, 0.0, 0.0, 0.0, 0.0, 0.0, 0.0, 0.0, 0.0, 0.0, 0.0, 0.0, 0.0, 0.0, 0.0, 0.0, 0.0, 0.0, 0.0, 0.0, 0.0, 0.0, 0.0, 0.0, 0.0, 0.0, 0.0, 0.0, 0.0, 0.0, 0.0, 0.0, 0.0, 0.0, 0.0, 0.0, 0.0, 0.0, 0.0, 0.0, 0.0, 0.0, 0.0, 0.0, 0.0, 0.0, 0.0, 0.0, 0.0, 0.0, 0.0, 0.0, 0.0, 0.0, 0.0, 0.0, 0.0, 0.0, 0.0, 0.0, 0.4795, 0.9243, 0.6357, 1.0, 0.6686, 0.981, 0.5176, 0.9182, 0.8161, 0.9822, 0.9715, 0.9315, 0.8961, 0.9419, 0.826, 0.9662, 0.6357, 1.0, 0.8161, 0.9822, 0.826, 0.9662, 0.6686, 0.981, 0.8961, 0.9419, 0.9715, 0.9315, 1.0, 0.9291, 0.9577, 0.9206, 0.8961, 0.9419, 0.7246, 0.8722, 0.826, 0.9662, 0.0, 0.0, 0.0, 0.0, 0.0, 0.0, 0.0, 0.0, 0.0, 0.0, 0.0, 0.0, 0.0, 0.0, 0.0, 0.0, 0.0, 0.0, 0.0, 0.0, 0.0, 0.0, 0.0, 0.0, 0.0, 0.0, 0.0, 0.0, 0.0, 0.0, 0.0, 0.0, 0.0, 0.0, 0.0, 0.0, 0.0, 0.0, 0.0, 0.0, 0.0, 0.0, 0.0, 0.0, 0.0, 0.0, 0.0, 0.0, 0.0, 0.0, 0.0, 0.0, 0.0, 0.0, 0.0, 0.0, 0.0, 0.0, 0.0, 0.0, 0.0, 0.0, 0.0, 0.0, 0.0, 0.0, 0.0, 0.0, 0.0, 0.0, 0.0, 0.0, 0.0, 0.0, 0.0, 0.0, 0.0, 0.0, 0.0, 0.0, 0.0, 0.0, 0.0, 0.0, 0.0, 0.0, 0.0, 0.0, 0.0, 0.0, 0.0, 0.0, 0.0, 0.0, 0.0, 0.0, 0.0, 0.0, 0.0, 0.0, 0.0, 0.0, 0.0, 0.0, 0.0, 0.0, 0.0, 0.0, 0.0, 0.0, 0.0, 0.0, 0.0, 0.0, 0.0, 0.0, 0.0, 0.0, 0.0, 0.0, 0.0, 0.0, 0.0, 0.0, 0.0, 0.0, 0.0, 0.0, 0.0, 0.0, 0.0, 0.0, 0.0, 0.0, 0.0, 0.0, 0.0, 0.0, 0.0, 0.0, 0.0, 0.0, 0.0, 0.0, 0.0, 0.0, 0.0, 0.0, 0.0, 0.0, 0.0, 0.0, 0.0, 0.0, 0.0, 0.0, 0.0, 0.0, 0.0, 0.0, 0.0, 0.0, 0.0, 0.0, 0.0, 0.0, 0.0, 0.0, 0.0, 0.0, 0.0, 0.0, 0.0, 0.0, 0.0, 0.0, 0.0, 0.0, 0.0, 0.0, 0.0, 0.0, 0.0, 0.0, 0.0, 0.0, 0.0, 0.0, 0.0, 0.0, 0.0, 0.0, 0.0, 0.0, 0.0, 0.0, 0.0, 0.0, 0.0, 0.0, 0.0, 0.0, 0.0, 0.0, 0.0, 0.0, 0.0, 0.0, 0.0, 0.0, 0.0, 0.0, 0.0, 0.0, 0.0, 0.0, 0.0, 0.0, 0.0, 0.0, 0.0, 0.0, 0.0, 0.0, 0.0, 0.0, 0.0, 0.0, 0.0, 0.0, 0.0, 0.0, 0.0, 0.0, 0.0, 0.0, 0.0, 0.0, 0.0, 0.0, 0.0, 0.0, 0.0, 0.0, 0.0, 0.0, 0.0, 0.0, 0.0, 0.0, 0.0, 0.0, 0.0, 0.0, 0.0, 0.0, 0.0, 0.0, 0.0, 0.0, 0.0, 0.0, 0.0, 0.0, 0.0, 0.0, 0.0, 0.0, 0.0, 0.0, 0.0, 0.0, 0.0, 0.0, 0.0, 0.0, 0.0, 0.0, 0.0, 0.0, 0.0, 0.0, 0.0, 0.0, 0.0, 0.0, 0.0, 0.0, 0.0, 0.0, 0.0, 0.0, 0.0, 0.0, 0.0, 0.0, 0.0, 0.0, 0.0, 0.0, 0.0, 0.0, 0.0, 0.0, 0.0, 0.0, 0.0, 0.0, 0.0, 0.0, 0.0, 0.0, 0.0, 0.0, 0.0, 0.0, 0.0, 0.0, 0.0, 0.0, 0.0, 0.0, 0.0, 0.0, 0.0, 0.0, 0.0, 0.0, 0.0, 0.0, 0.0, 0.0, 0.0, 0.0, 0.0, 0.0, 0.0, 0.0, 0.0, 0.0, 0.0, 0.0, 0.0, 0.0, 0.0, 0.0, 0.0, 0.0, 0.0, 0.0, 0.0, 0.0, 0.0, 0.0, 0.0, 0.0, 0.0, 0.0, 0.0, 0.0, 0.0, 0.0, 0.0, 0.0, 0.0, 0.0, 0.0, 0.0, 0.0, 0.0, 0.0, 0.0, 0.0, 0.0, 0.0, 0.0, 0.0, 0.0, 0.0, 0.0, 0.0, 0.0, 0.0, 0.0, 0.0, 0.0, 0.0, 0.0, 0.0, 0.0, 0.0, 0.0, 0.0, 0.0, 0.0, 0.0, 0.0, 0.0, 0.0, 0.0, 0.0, 0.0, 0.0, 0.0, 0.0, 0.0, 0.0, 0.0, 0.0, 0.0, 0.0, 0.0, 0.0, 0.0, 0.0, 0.0, 0.0, 0.0, 0.0, 0.0, 0.0, 0.0, 0.0, 0.0, 0.0, 0.0, 0.0, 0.0, 0.0, 0.0, 0.0, 0.0, 0.0, 0.0, 0.0, 0.0, 0.0, 0.0, 0.0, 0.0, 0.0, 0.0, 0.0, 0.0, 0.0, 0.0, 0.0, 0.0, 0.0, 0.0, 0.0, 0.0, 0.0, 0.0, 0.0, 0.0, 0.0, 0.0, 0.0, 0.0, 0.0, 0.0, 0.0, 0.0, 0.0, 0.0, 0.0, 0.0, 0.0, 0.0, 0.0, 0.0, 0.0, 0.0, 0.0, 0.0, 0.0, 0.0, 0.0, 0.0, 0.0, 0.0, 0.0, 0.0, 0.0, 0.0, 0.0, 0.0, 0.0, 0.0, 0.0, 0.0, 0.0, 0.0, 0.0, 0.0, 0.0, 0.0, 0.0, 0.0, 0.0, 0.0, 0.0, 0.0, 0.0, 0.0, 0.0, 0.0, 0.0, 0.0, 0.0, 0.0, 0.0, 0.0, 0.0, 0.0, 0.0, 0.0, 0.0, 0.0, 0.0, 0.0, 0.0, 0.0, 0.0, 0.0, 0.0, 0.0, 0.0, 0.0, 0.0, 0.0, 0.0, 0.0, 0.0, 0.0, 0.0, 0.0, 0.0, 0.0, 0.0, 0.0, 0.0, 0.0, 0.0, 0.0, 0.0, 0.0, 0.0, 0.0, 0.0, 0.0, 0.0, 0.0, 0.0, 0.0, 0.0, 0.0, 0.0, 0.0, 0.0, 0.0, 0.0, 0.0, 0.0, 0.0, 0.0, 0.0, 0.0, 0.0, 0.0, 0.0, 0.0, 0.0, 0.0, 0.0, 0.0, 0.0, 0.0, 0.0, 0.0, 0.0, 0.0, 0.0, 0.0, 0.0, 0.0, 0.0, 0.0, 0.0, 0.0, 0.0, 0.0, 0.0, 0.0, 0.0, 0.0, 0.0, 0.0, 0.0, 0.0, 0.0, 0.0, 0.0, 0.0, 0.0, 0.0, 0.0, 0.0, 0.0, 0.0, 0.0, 0.0, 0.0, 0.0, 0.0, 0.0, 0.0, 0.0, 0.0, 0.0, 0.0, 0.0, 0.0, 0.0, 0.0, 0.0, 0.0, 0.0, 0.0, 0.0, 0.0, 0.0, 0.0, 0.0, 0.0, 0.0, 0.0, 0.0, 0.0, 0.0, 0.0, 0.0, 0.0, 0.0, 0.0, 0.0, 0.0, 0.0, 0.0, 0.0, 0.0, 0.0, 0.0, 0.0, 0.0, 0.0, 0.0, 0.0, 0.0, 0.0, 0.0, 0.0, 0.0, 0.0, 0.0, 0.0, 0.0, 0.0, 0.0, 0.0, 0.0, 0.0, 0.0, 0.0, 0.0, 0.0, 0.0, 0.0, 0.0, 0.0, 0.0, 0.0, 0.0, 0.0, 0.0, 0.0, 0.0, 0.0, 0.0, 0.0, 0.0, 0.0, 0.0, 0.0, 0.0, 0.0, 0.0, 0.0, 0.0, 0.0, 0.0, 0.0, 0.0, 0.0, 0.0, 0.0, 0.0, 0.0, 0.0, 0.0, 0.0, 0.0, 0.0, 0.0, 0.0, 0.0, 0.0, 0.0, 0.0, 0.0, 0.0, 0.0, 0.0, 0.0, 0.0, 0.0, 0.0, 0.0, 0.0, 0.0, 0.0, 0.0, 0.0, 0.0, 0.0, 0.0, 0.0, 0.0, 0.0, 0.0, 0.0, 0.0, 0.0, 0.0, 0.0, 0.0, 0.0, 0.0, 0.0, 0.0, 0.0, 0.0, 0.0, 0.0, 0.0, 0.0, 0.0, 0.0, 0.0, 0.0, 0.0, 0.0, 0.0, 0.0, 0.0, 0.0, 0.0, 0.0, 0.0, 0.0, 0.0, 0.0, 0.0, 0.0, 0.0, 0.0, 0.0, 0.0, 0.0, 0.0, 0.0, 0.0, 0.0, 0.0, 0.0, 0.0, 0.0, 0.0, 0.0, 0.0, 0.0, 0.0, 0.0, 0.0, 0.0, 0.0, 0.0, 0.0, 0.0, 0.0, 0.0, 0.0, 0.0, 0.0, 0.0, 0.0, 0.0, 0.0, 0.0, 0.0, 0.0, 0.0, 0.0, 0.0, 0.0, 0.0, 0.0, 0.0, 0.0, 0.0, 0.0, 0.0, 0.0, 0.0, 0.0, 0.0, 0.0, 0.0, 0.0, 0.0, 0.0, 0.0, 0.0, 0.0, 0.0, 0.0, 0.0, 0.0, 0.0, 0.0, 0.0, 0.0, 0.0, 0.0, 0.0, 0.0, 0.0, 0.0, 0.0, 0.0, 0.0, 0.0, 0.0, 0.0, 0.0, 0.0, 0.0, 0.0, 0.0, 0.0, 0.0, 0.0, 0.0, 0.0, 0.0, 0.0, 0.0, 0.0, 0.0, 0.0, 0.0, 0.0, 0.0, 0.0, 0.0, 0.0, 0.0, 0.0, 0.0, 0.0, 0.0, 0.0, 0.0, 0.0, 0.0, 0.0, 0.0, 0.0, 0.0, 0.0, 0.0, 0.0, 0.0, 0.0, 0.0, 0.0, 0.0, 0.0, 0.0, 0.0, 0.0, 0.0, 0.0, 0.0, 0.0, 0.0, 0.0, 0.0, 0.0, 0.0, 0.0, 0.0, 0.0, 0.0, 0.0, 0.0, 0.0, 0.0, 0.0, 0.0, 0.0, 0.0, 0.0, 0.0, 0.0, 0.0, 0.0, 0.0, 0.0, 0.0, 0.0, 0.0, 0.0, 0.0, 0.0, 0.0, 0.0, 0.0, 0.0, 0.0, 0.0, 0.0, 0.0, 0.0, 0.0, 0.0, 0.0, 0.0, 0.0, 0.0, 0.0, 0.0, 0.0, 0.0, 0.0, 0.0, 0.0, 0.0, 0.0, 0.0, 0.0, 0.0, 0.0, 0.0, 0.0, 0.0, 0.0, 0.0, 0.0, 0.0, 0.0, 0.0, 0.0, 0.0, 0.0, 0.0, 0.0, 0.0, 0.0, 0.0, 0.0, 0.0, 0.0, 0.0, 0.0, 0.0, 0.0, 0.0, 0.0, 0.0, 0.0, 0.0, 0.0, 0.0, 0.0, 0.0, 0.0, 0.0, 0.0, 0.0, 0.0, 0.0, 0.0, 0.0, 0.0, 0.0, 0.0, 0.0, 0.0, 0.0, 0.0, 0.0, 0.0, 0.0, 0.0, 0.0, 0.0, 0.0, 0.0, 0.0, 0.0, 0.0, 0.0, 0.0, 0.0, 0.0, 0.0, 0.0, 0.0, 0.0, 0.0, 0.0, 0.0, 0.0, 0.0, 0.0, 0.0, 0.0, 0.0, 0.0, 0.0, 0.0, 0.0, 0.0, 0.0, 0.0, 0.0, 0.0, 0.0, 0.0, 0.0, 0.0, 0.0, 0.0, 0.0, 0.0, 0.0, 0.0, 0.0, 0.0, 0.0, 0.0, 0.0, 0.0, 0.0, 0.0, 0.0, 0.0, 0.0, 0.0, 0.0, 0.0, 0.0, 0.0, 0.0, 0.0, 0.0, 0.0, 0.0, 0.0, 0.0, 0.0, 0.0, 0.0, 0.0, 0.0, 0.0, 0.0, 0.0, 0.0, 0.0, 0.0, 0.0, 0.0, 0.0, 0.0, 0.0, 0.0, 0.0, 0.0, 0.0, 0.0, 0.0, 0.0, 0.0, 0.0, 0.0, 0.0, 0.0, 0.0, 0.0, 0.0, 0.0, 0.0, 0.0, 0.0, 0.0, 0.0, 0.0, 0.0, 0.0, 0.0, 0.0, 0.0, 0.0, 0.0, 0.0, 0.0, 0.0, 0.0, 0.0, 0.0, 0.0, 0.0, 0.0, 0.0, 0.0, 0.0, 0.0, 0.0, 0.0, 0.0, 0.0, 0.0, 0.0, 0.0, 0.0, 0.0, 0.0, 0.0, 0.0, 0.0, 0.0, 0.0, 0.0, 0.0, 0.0, 0.0, 0.0, 0.0, 0.0, 0.0, 0.0, 0.0, 0.0, 0.0, 0.0, 0.0, 0.0, 0.0, 0.0, 0.0, 0.0, 0.0, 0.0, 0.0, 0.0, 0.0, 0.0, 0.0, 0.0, 0.0, 0.0, 0.0, 0.0, 0.0, 0.0, 0.0, 0.0, 0.0, 0.0, 0.0, 0.0, 0.0, 0.0, 0.0, 0.0, 0.0, 0.0, 0.0, 0.0, 0.0, 0.0, 0.0, 0.0, 0.0, 0.0, 0.0, 0.0, 0.0, 0.0, 0.0, 0.0, 0.0, 0.0, 0.0, 0.0, 0.0, 0.0, 0.0, 0.0, 0.0, 0.0, 0.0, 0.0, 0.0, 0.0, 0.0, 0.0, 0.0, 0.0, 0.0, 0.0, 0.0, 0.0, 0.0, 0.0, 0.0, 0.0, 0.0, 0.0, 0.0, 0.0, 0.0, 0.0, 0.0, 0.0, 0.0, 0.0, 0.0, 0.0, 0.0, 0.0, 0.0, 0.0, 0.0, 0.0, 0.0, 0.0, 0.0, 0.0, 0.0, 0.0, 0.0, 0.0, 0.0, 0.0, 0.0, 0.0, 0.0, 0.0, 0.0, 0.0, 0.0, 0.0, 0.0, 0.0, 0.0, 0.0, 0.0, 0.0, 0.0, 0.0, 0.0, 0.0, 0.0, 0.0, 0.0, 0.0, 0.0, 0.0, 0.0, 0.0, 0.0, 0.0, 0.0, 0.0, 0.0, 0.0, 0.0, 0.0, 0.0, 0.0, 0.0, 0.0, 0.0, 0.0, 0.0, 0.0, 0.0, 0.0, 0.0, 0.0, 0.0, 0.0, 0.0, 0.0, 0.0, 0.0, 0.0, 0.0, 0.0, 0.0, 0.0, 0.0, 0.0, 0.0, 0.0, 0.0, 0.0, 0.0, 0.0, 0.0, 0.0, 0.0, 0.0, 0.0, 0.0, 0.0, 0.0, 0.0, 0.0, 0.0, 0.0, 0.0, 0.0, 0.0, 0.0, 0.0, 0.0, 0.0, 0.3955, 0.6099, 0.483, 0.5914, 0.5659, 0.7847, 0.4784, 0.8032, 0.5663, 0.5527, 0.6028, 0.5618, 0.6877, 0.7213, 0.6519, 0.7649, 0.3574, 0.6159, 0.3955, 0.6099, 0.4784, 0.8032, 0.4403, 0.8093, 0.483, 0.5914, 0.5663, 0.5527, 0.6519, 0.7649, 0.5659, 0.7847, 0.6519, 0.7649, 0.6877, 0.7213, 0.7672, 0.6952, 0.7688, 0.7236, 0.7688, 0.7236, 0.7672, 0.6952, 0.9603, 0.761, 0.9521, 0.7713, 0.4403, 0.8093, 0.4784, 0.8032, 0.5176, 0.9182, 0.4795, 0.9243, 0.0, 0.0, 0.0, 0.0, 0.0, 0.0, 0.0, 0.0, 0.6686, 0.981, 0.5176, 0.9182, 0.6099, 0.8883, 0.5176, 0.9182, 0.4784, 0.8032, 0.5659, 0.7847, 0.6099, 0.8883, 0.0, 0.0, 0.0, 0.0, 0.0, 0.0, 0.0, 0.0, 0.826, 0.9662, 0.6686, 0.981, 0.6099, 0.8883, 0.7246, 0.8722, 0.7246, 0.8722, 0.6099, 0.8883, 0.5659, 0.7847, 0.6519, 0.7649, 0.7246, 0.8722, 0.8325, 0.8296, 0.9577, 0.9206, 0.8961, 0.9419, 0.6519, 0.7649, 0.7688, 0.7236, 0.8325, 0.8296, 0.7246, 0.8722, 0.9577, 0.9206, 0.8325, 0.8296, 0.9596, 0.8044, 0.9521, 0.7713, 0.9596, 0.8044, 0.8325, 0.8296, 0.7688, 0.7236, 0.9521, 0.7713, 0.8325, 0.8296, 0.0, 0.0, 0.0, 0.0, 0.0, 0.0, 0.0, 0.0, 0.0, 0.0, 0.0, 0.0, 0.0, 0.0, 0.0, 0.0, 0.0, 0.0, 0.0, 0.0, 0.0, 0.0, 0.0, 0.0, 0.0, 0.0, 0.0, 0.0, 0.0, 0.0, 0.0, 0.0, 0.0, 0.0, 0.0, 0.0, 0.0, 0.0, 0.0, 0.0, 0.0, 0.0, 0.0, 0.0, 0.0, 0.0, 0.0, 0.0, 0.0, 0.0, 0.0, 0.0, 0.0, 0.0, 0.0, 0.0, 0.0, 0.0, 0.0, 0.0, 0.0, 0.0, 0.0, 0.0, 0.4795, 0.9243, 0.5176, 0.9182, 0.6686, 0.981, 0.6357, 1.0, 0.8161, 0.9822, 0.826, 0.9662, 0.8961, 0.9419, 0.9715, 0.9315, 0.6357, 1.0, 0.6686, 0.981, 0.826, 0.9662, 0.8161, 0.9822, 0.8961, 0.9419, 0.9577, 0.9206, 1.0, 0.9291, 0.9715, 0.9315, 0.8961, 0.9419, 0.826, 0.9662, 0.7246, 0.8722, 0.0, 0.0, 0.0, 0.0, 0.0, 0.0, 0.0, 0.0, 0.0, 0.0, 0.0, 0.0, 0.0, 0.0, 0.0, 0.0, 0.0, 0.0, 0.0, 0.0, 0.0, 0.0, 0.0, 0.0, 0.0, 0.0, 0.0, 0.0, 0.0, 0.0, 0.0, 0.0, 0.0, 0.0, 0.0, 0.0, 0.0, 0.0, 0.0, 0.0, 0.0, 0.0, 0.0, 0.0, 0.0, 0.0, 0.0, 0.0])
me_cube.materials.append(mat_darkgrey)
me_cube.materials.append(mat_white)
me_cube.materials.append(mat_pink)
me_cube.materials.append(mat_grey)
me_cube.use_remesh_preserve_volume = False
me_cube.use_remesh_preserve_attributes = False
me_cube.use_mirror_vertex_groups = False
me_cube.use_paint_bone_selection = False
me_cube.use_paint_mask_vertex = True
me_cube.update()
arm_armature_001 = bpy.data.armatures.new('Armature.001')  # bones are not reproduced

# ---- objects
ob_ostrich_armature = bpy.data.objects.new('Ostrich_Armature', arm_armature_001)
ob_ostrich = bpy.data.objects.new('Ostrich', me_cube)

# ---- transforms, parenting, visibility, modifiers, constraints
ob_ostrich_armature.location = (0.0, 0.0, 0.0)
ob_ostrich_armature.lineart.crease_threshold = 0.0
ob_ostrich.parent = ob_ostrich_armature
ob_ostrich.location = (0.0, -3.553e-15, 1.49e-08)
ob_ostrich.lineart.crease_threshold = 0.0
_vg = ob_ostrich.vertex_groups.new(name='root')
_vg = ob_ostrich.vertex_groups.new(name='Body')
for _i, _w in zip([9, 14, 37, 52, 169, 176, 197, 199, 204, 205, 208, 239, 253, 256], [0.06412, 0.0187, 0.05707, 0.06217, 0.99, 0.09825, 0.2473, 0.08691, 0.2802, 0.01114, 0.01744, 0.05696, 0.7008, 0.06427]): _vg.add([_i], _w, 'REPLACE')
_vg = ob_ostrich.vertex_groups.new(name='BackLeg.R')
for _i, _w in zip([172, 173, 174, 177, 197, 199, 201, 204, 208, 216, 217, 237, 239, 241, 253, 255, 256, 259, 261, 262, 263, 314, 315, 317, 319, 328, 329, 330, 332, 336, 337, 338, 339, 340, 341], [0.0378, 0.04173, 0.09049, 0.004588, 0.01157, 0.07455, 0.107, 0.05542, 0.06203, 0.04864, 0.1897, 0.01537, 0.1517, 0.5116, 0.0204, 0.0509, 0.3832, 0.001111, 0.09769, 0.02779, 0.0238, 0.02614, 0.1032, 0.006706, 0.06045, 0.01922, 0.01871, 0.008564, 0.00647, 0.0113, 0.00935, 0.00601, 0.0091, 0.005722, 0.001867]): _vg.add([_i], _w, 'REPLACE')
_vg = ob_ostrich.vertex_groups.new(name='BackUpLeg.R')
for _i, _w in zip([173, 174, 177, 197, 199, 201, 204, 208, 216, 217, 239, 241, 243, 253, 255, 256, 258, 259, 260, 261, 262, 263, 264, 265, 266, 267, 268, 269, 270, 271, 272, 273, 274, 275, 278, 281, 315, 317, 318, 319, 321, 322, 328, 329, 330, 331, 332, 333, 334, 335, 336, 337, 338, 339, 340, 341], [0.0005313, 0.1266, 0.0496, 0.01401, 0.8048, 0.05323, 0.005988, 0.06725, 0.08914, 0.1049, 0.1579, 0.2521, 0.003583, 0.02216, 0.1254, 0.3836, 0.9552, 0.9644, 0.9668, 0.8938, 0.9186, 0.9348, 0.9944, 0.9669, 0.9665, 0.9438, 0.9925, 0.9633, 0.8535, 0.2119, 0.6952, 0.2538, 0.8788, 0.5744, 0.03342, 0.01626, 0.07893, 0.05598, 0.02872, 0.086, 0.01396, 0.008297, 0.07219, 0.06652, 0.05561, 0.02081, 0.05714, 0.0492, 0.03414, 0.02312, 0.06189, 0.05923, 0.05487, 0.05947, 0.05549, 0.05097]): _vg.add([_i], _w, 'REPLACE')
_vg = ob_ostrich.vertex_groups.new(name='BackLowLeg.R')
for _i, _w in zip([265, 266, 267, 269, 270, 271, 272, 273, 274, 275, 276, 277, 278, 279, 280, 281, 282, 283, 284, 285, 286, 287, 288, 289, 290, 291, 292, 293, 294, 295, 296, 297, 298, 299, 300, 301, 302, 303, 304, 305, 306, 307, 342, 343], [0.01404, 0.01414, 0.05294, 0.01956, 0.1465, 0.7879, 0.3045, 0.7457, 0.1211, 0.4254, 0.9827, 0.989, 0.9582, 0.9751, 0.976, 0.9667, 0.9943, 0.9958, 0.993, 0.9931, 0.9915, 0.9923, 0.2076, 0.8382, 0.8984, 0.8755, 0.7957, 0.9425, 0.06223, 0.084, 0.7621, 0.5576, 0.07692, 0.1178, 0.223, 0.1288, 0.2271, 0.06087, 0.0904, 0.1724, 0.04833, 0.03365, 0.0274, 0.03957]): _vg.add([_i], _w, 'REPLACE')
_vg = ob_ostrich.vertex_groups.new(name='BackLeg.L')
for _i, _w in zip([0, 1, 3, 9, 11, 14, 20, 21, 35, 37, 39, 41, 51, 52, 55, 57, 58, 59, 108, 109, 111, 112, 113, 122, 123, 124, 125, 126, 127, 128, 129, 130, 131, 132, 133, 134, 135, 172, 195, 197, 201, 204, 241, 253], [0.06263, 0.1097, 0.03382, 0.05831, 0.1336, 0.06719, 0.07575, 0.2207, 0.03988, 0.1574, 0.5547, 0.003507, 0.06544, 0.3838, 0.004464, 0.09514, 0.03937, 0.01368, 0.05223, 0.1229, 0.02435, 0.004854, 0.07436, 0.04721, 0.05041, 0.03673, 0.005807, 0.02871, 0.01978, 0.01089, 0.004588, 0.03712, 0.0348, 0.03081, 0.03376, 0.02926, 0.02427, 0.0933, 0.01916, 0.0142, 0.01738, 0.5369, 0.05066, 0.02286]): _vg.add([_i], _w, 'REPLACE')
_vg = ob_ostrich.vertex_groups.new(name='BackUpLeg.L')
for _i, _w in zip([0, 1, 3, 9, 11, 14, 20, 21, 22, 37, 39, 41, 51, 52, 54, 55, 56, 57, 58, 59, 60, 61, 62, 63, 64, 65, 66, 67, 68, 69, 70, 71, 72, 74, 76, 77, 108, 109, 111, 112, 113, 114, 115, 116, 122, 123, 124, 125, 126, 127, 128, 129, 130, 131, 132, 133, 134, 135, 197, 204, 253], [0.01279, 0.1331, 0.06335, 0.8565, 0.05796, 0.07293, 0.113, 0.1133, 0.005827, 0.1651, 0.2611, 0.01157, 0.1371, 0.3887, 0.9403, 0.9633, 0.9837, 0.906, 0.9072, 0.945, 0.9885, 0.9667, 0.9794, 0.9548, 0.9908, 0.9715, 0.8069, 0.2161, 0.7352, 0.2341, 0.8603, 0.5685, 0.007036, 0.01257, 0.002832, 0.003917, 0.009112, 0.08538, 0.06276, 0.04128, 0.09171, 0.003575, 0.02596, 0.02046, 0.0844, 0.08087, 0.06835, 0.03704, 0.06675, 0.05833, 0.05003, 0.03804, 0.07326, 0.07048, 0.06593, 0.07031, 0.06587, 0.06093, 0.01652, 0.008083, 0.02356]): _vg.add([_i], _w, 'REPLACE')
_vg = ob_ostrich.vertex_groups.new(name='BackLowLeg.L')
for _i, _w in zip([61, 63, 65, 66, 67, 68, 69, 70, 71, 72, 73, 74, 75, 76, 77, 78, 79, 80, 81, 82, 83, 84, 85, 86, 87, 88, 89, 90, 91, 92, 93, 94, 96, 97, 98, 100, 101, 102, 103], [0.01471, 0.03599, 0.004522, 0.193, 0.7837, 0.2647, 0.7656, 0.1396, 0.4314, 0.9714, 0.9873, 0.9687, 0.983, 0.9735, 0.9729, 0.9828, 0.9841, 0.9947, 0.9907, 0.9881, 0.994, 0.1929, 0.08299, 0.9053, 0.7856, 0.7595, 0.9504, 0.08177, 0.05106, 0.807, 0.5998, 0.02462, 0.1602, 0.04664, 0.1881, 0.1097, 0.09175, 0.09106, 0.08364]): _vg.add([_i], _w, 'REPLACE')
_vg = ob_ostrich.vertex_groups.new(name='Back')
for _i, _w in zip([1, 2, 3, 12, 13, 14, 15, 16, 20, 21, 22, 37, 38, 40, 41, 42, 51, 52, 53, 107, 109, 111, 112, 113, 114, 115, 116, 117, 118, 119, 120, 121, 122, 123, 124, 125, 126, 127, 128, 129, 130, 131, 132, 133, 134, 135, 162, 163, 164, 165, 166, 167, 168, 171, 174, 175, 176, 177, 178, 179, 197, 198, 202, 203, 205, 206, 207, 208, 209, 210, 216, 217, 218, 239, 240, 242, 243, 244, 253, 254, 255, 256, 257, 313, 315, 317, 318, 319, 320, 321, 322, 323, 324, 325, 326, 327, 328, 329, 330, 331, 332, 333, 334, 335, 336, 337, 338, 339, 340, 341, 382, 383, 384, 385, 386, 387, 388, 389, 390, 391, 392], [0.08534, 0.8425, 0.3691, 0.09015, 0.3466, 0.5828, 0.895, 0.8769, 0.2728, 0.01767, 0.4937, 0.2461, 0.3128, 0.03292, 0.7604, 0.6838, 0.1684, 0.06054, 0.1653, 0.4427, 0.07243, 0.3287, 0.3269, 0.1326, 0.12, 0.3879, 0.3764, 0.3256, 0.06213, 0.211, 0.3121, 0.3668, 0.2993, 0.3202, 0.3527, 0.4199, 0.3257, 0.34, 0.3632, 0.3755, 0.3242, 0.3309, 0.3441, 0.3278, 0.3368, 0.3501, 0.9379, 0.9512, 0.9543, 0.9411, 0.9609, 0.9574, 0.2841, 0.05973, 0.08246, 0.8512, 0.645, 0.3695, 0.9754, 0.9505, 0.3003, 0.1819, 0.08852, 0.01723, 0.8508, 0.7624, 0.3422, 0.5907, 0.9042, 0.886, 0.281, 0.01226, 0.4913, 0.2465, 0.315, 0.02929, 0.77, 0.6918, 0.07153, 0.1059, 0.1667, 0.06047, 0.1642, 0.4392, 0.07036, 0.3333, 0.3277, 0.1314, 0.1178, 0.3897, 0.3749, 0.3227, 0.05977, 0.2098, 0.3128, 0.3638, 0.3009, 0.3231, 0.3542, 0.4192, 0.3274, 0.3413, 0.3641, 0.3752, 0.3258, 0.3325, 0.3456, 0.3294, 0.3382, 0.3513, 0.9434, 0.9564, 0.959, 0.9469, 0.9814, 0.9836, 0.98, 0.9836, 0.9849, 0.965, 0.9618]): _vg.add([_i], _w, 'REPLACE')
_vg = ob_ostrich.vertex_groups.new(name='Shoulders')
for _i, _w in zip([0, 4, 5, 6, 7, 10, 17, 18, 19, 23, 24, 25, 26, 27, 28, 29, 31, 32, 35, 36, 40, 43, 44, 45, 46, 47, 48, 104, 105, 106, 108, 110, 118, 170, 180, 181, 182, 183, 184, 185, 186, 187, 188, 189, 191, 192, 195, 196, 200, 203, 211, 212, 213, 214, 215, 219, 220, 221, 222, 223, 224, 225, 226, 227, 228, 229, 230, 233, 234, 237, 238, 242, 245, 246, 247, 248, 249, 250, 308, 309, 310, 311, 312, 316], [0.005216, 0.2326, 0.8935, 0.1656, 0.9969, 0.09336, 0.4741, 0.1286, 0.09746, 0.5778, 0.9776, 0.911, 0.8304, 0.9568, 0.9922, 0.9967, 0.07828, 0.7059, 0.02481, 0.222, 0.02705, 0.3369, 0.7508, 0.9791, 0.9782, 0.9994, 0.9455, 0.9955, 0.9924, 0.9948, 0.009377, 0.07918, 0.004595, 0.1342, 0.942, 0.5948, 0.09562, 0.2261, 0.8286, 0.9226, 0.1063, 0.994, 0.9996, 0.998, 0.858, 0.04096, 0.01405, 0.3228, 0.08578, 0.04721, 0.2973, 0.8172, 0.4786, 0.1246, 0.08466, 0.5902, 0.9842, 0.9876, 0.9883, 0.929, 0.8476, 0.9981, 0.9463, 0.9733, 0.9959, 0.9985, 0.02355, 0.05439, 0.73, 0.01569, 0.2141, 0.02122, 0.3373, 0.7697, 0.9877, 0.9866, 1.005, 0.9594, 0.9954, 0.9985, 0.9969, 0.9961, 0.9973, 0.07112]): _vg.add([_i], _w, 'REPLACE')
_vg = ob_ostrich.vertex_groups.new(name='Neck')
for _i, _w in zip([6, 8, 27, 30, 31, 32, 33, 34, 48, 49, 50, 142, 143, 144, 145, 146, 147, 148, 149, 152, 153, 154, 161, 186, 190, 191, 192, 193, 194, 226, 227, 230, 231, 232, 233, 234, 235, 236, 250, 251, 252, 348, 349, 350, 351, 352, 353, 354, 357, 358, 359, 360, 364, 365, 366, 378, 379, 380, 381], [0.8343, 0.9886, 0.03608, 0.986, 0.9217, 0.2941, 0.9889, 0.9918, 0.05436, 0.975, 0.9963, 0.8553, 0.8913, 0.9236, 0.3064, 0.02567, 0.5196, 0.4077, 0.1328, 0.4633, 0.1554, 0.1456, 0.053, 0.8937, 0.9937, 0.142, 0.9545, 0.9967, 0.992, 0.05365, 0.003377, 0.9632, 0.9969, 0.9931, 0.9456, 0.27, 0.9925, 0.9957, 0.03107, 0.9839, 0.9978, 0.9428, 0.9048, 0.8872, 0.9244, 0.9422, 0.3724, 0.2779, 0.527, 0.5186, 0.4095, 0.1181, 0.4675, 0.1291, 0.1074, 0.4441, 0.1209, 0.01426, 0.03529]): _vg.add([_i], _w, 'REPLACE')
_vg = ob_ostrich.vertex_groups.new(name='Head')
for _i, _w in zip([142, 143, 144, 145, 146, 147, 148, 149, 150, 151, 152, 153, 154, 155, 156, 157, 158, 159, 160, 161, 348, 349, 350, 351, 352, 353, 354, 355, 356, 357, 358, 359, 360, 361, 362, 363, 364, 365, 366, 367, 368, 369, 370, 371, 372, 373, 374, 375, 376, 377, 378, 379, 380, 381], [0.1447, 0.1087, 0.0764, 0.6936, 0.9622, 0.4804, 0.5923, 0.8672, 0.9873, 0.9768, 0.5367, 0.8446, 0.8544, 0.9987, 0.998, 0.9989, 0.9999, 0.9999, 0.9999, 0.947, 0.05723, 0.09508, 0.1127, 0.07563, 0.05776, 0.6276, 0.7221, 0.9853, 0.9771, 0.473, 0.4814, 0.5905, 0.8819, 0.9964, 0.9931, 0.988, 0.5325, 0.8709, 0.8926, 0.9996, 0.9999, 0.9997, 0.9993, 0.9997, 1.0, 1.0, 1.0, 1.0, 1.0, 1.0, 0.5559, 0.8791, 0.9679, 0.9574]): _vg.add([_i], _w, 'REPLACE')
_vg = ob_ostrich.vertex_groups.new(name='Hips')
for _i, _w in zip([0, 1, 2, 3, 10, 12, 13, 14, 15, 16, 20, 21, 22, 36, 37, 38, 40, 41, 42, 51, 52, 53, 107, 108, 109, 110, 111, 112, 113, 114, 115, 116, 117, 118, 119, 120, 121, 122, 123, 124, 125, 126, 127, 128, 129, 130, 131, 132, 133, 134, 135, 162, 163, 164, 165, 166, 167, 168, 170, 171, 174, 175, 176, 177, 179, 196, 197, 198, 200, 202, 203, 205, 206, 207, 208, 209, 210, 216, 217, 218, 238, 239, 240, 242, 243, 244, 253, 254, 255, 256, 257, 313, 314, 315, 316, 317, 318, 319, 320, 321, 322, 323, 324, 325, 326, 327, 328, 329, 330, 331, 332, 333, 334, 335, 336, 337, 338, 339, 340, 341, 382, 383, 384, 385, 391, 392], [0.006947, 0.2169, 0.1295, 0.4598, 0.07515, 0.5105, 0.5993, 0.2191, 0.07614, 0.1061, 0.4391, 0.08818, 0.421, 0.01263, 0.3466, 0.5952, 0.2038, 0.1509, 0.2827, 0.4747, 0.08921, 0.6326, 0.4952, 0.04291, 0.1703, 0.07428, 0.4144, 0.498, 0.2812, 0.4894, 0.4752, 0.503, 0.5772, 0.2425, 0.5728, 0.5582, 0.5349, 0.4618, 0.4554, 0.4558, 0.4493, 0.4627, 0.4709, 0.4736, 0.4818, 0.462, 0.4622, 0.4619, 0.4624, 0.4643, 0.4652, 0.0493, 0.02307, 0.02278, 0.04825, 0.009798, 0.01991, 0.6731, 0.07362, 0.3613, 0.2183, 0.1259, 0.1702, 0.4864, 0.03922, 0.01779, 0.3186, 0.7177, 0.06931, 0.5148, 0.1861, 0.07979, 0.2204, 0.6085, 0.2225, 0.07151, 0.1003, 0.4762, 0.08427, 0.4357, 0.0057, 0.3585, 0.5979, 0.1996, 0.15, 0.2794, 0.08057, 0.6558, 0.4994, 0.09196, 0.6382, 0.5064, 0.03118, 0.1687, 0.06785, 0.4235, 0.5111, 0.2839, 0.4959, 0.4869, 0.5181, 0.5882, 0.2395, 0.5818, 0.5656, 0.5484, 0.4844, 0.4808, 0.4797, 0.4671, 0.4805, 0.4877, 0.4895, 0.4981, 0.4832, 0.4832, 0.4828, 0.4827, 0.4839, 0.4844, 0.04307, 0.01702, 0.01696, 0.0407, 0.004797, 0.01413]): _vg.add([_i], _w, 'REPLACE')
_vg = ob_ostrich.vertex_groups.new(name='Torso')
for _i, _w in zip([0, 1, 3, 4, 5, 10, 11, 12, 13, 17, 18, 19, 20, 21, 22, 23, 25, 26, 35, 36, 38, 39, 40, 43, 44, 51, 53, 107, 108, 109, 110, 111, 112, 113, 114, 115, 116, 117, 118, 119, 120, 121, 122, 123, 124, 125, 126, 127, 128, 129, 130, 131, 132, 133, 134, 135, 168, 170, 171, 172, 173, 174, 177, 180, 181, 182, 183, 184, 185, 195, 196, 198, 200, 201, 202, 203, 204, 207, 211, 212, 213, 214, 215, 216, 217, 218, 219, 223, 224, 237, 238, 240, 241, 242, 245, 246, 254, 255, 257, 313, 314, 315, 316, 317, 318, 319, 320, 321, 322, 323, 324, 325, 326, 327, 328, 329, 330, 331, 332, 333, 334, 335, 336, 337, 338, 339, 340, 341], [0.8343, 0.4435, 0.05296, 0.7393, 0.1018, 0.7947, 0.7547, 0.3616, 0.03015, 0.4989, 0.8334, 0.8421, 0.08133, 0.5321, 0.01302, 0.4073, 0.0841, 0.1646, 0.8754, 0.7291, 0.07736, 0.1544, 0.6939, 0.6451, 0.2356, 0.1416, 0.1785, 0.01923, 0.8211, 0.5316, 0.7994, 0.148, 0.0948, 0.4059, 0.3257, 0.0692, 0.05674, 0.06524, 0.6176, 0.1681, 0.09416, 0.05327, 0.09433, 0.0804, 0.06799, 0.0507, 0.09568, 0.08686, 0.07447, 0.06354, 0.08607, 0.08323, 0.077, 0.08701, 0.08326, 0.07683, 0.02252, 0.7686, 0.5453, 0.7751, 0.8665, 0.465, 0.05371, 0.05439, 0.3799, 0.8678, 0.7522, 0.1668, 0.0745, 0.8827, 0.6304, 0.09018, 0.814, 0.7695, 0.3626, 0.7194, 0.06443, 0.02597, 0.6851, 0.1719, 0.4984, 0.8418, 0.8693, 0.08496, 0.5633, 0.01142, 0.3981, 0.06752, 0.1484, 0.8903, 0.7441, 0.07469, 0.1609, 0.7059, 0.647, 0.219, 0.2201, 0.1436, 0.1766, 0.01575, 0.8524, 0.5553, 0.8219, 0.1491, 0.09418, 0.4212, 0.3292, 0.06814, 0.05571, 0.06308, 0.6321, 0.1672, 0.09196, 0.05162, 0.09552, 0.08184, 0.06888, 0.05043, 0.09622, 0.08698, 0.07417, 0.063, 0.0869, 0.08398, 0.0776, 0.08772, 0.08378, 0.07714]): _vg.add([_i], _w, 'REPLACE')
_vg = ob_ostrich.vertex_groups.new(name='BackFoot.R')
for _i, _w in zip([288, 289, 290, 291, 292, 293, 294, 295, 296, 297, 298, 299, 300, 301, 302, 303, 304, 305, 306, 307, 342, 343, 344, 345, 346, 347], [0.7924, 0.1618, 0.1015, 0.1244, 0.2042, 0.05743, 0.9378, 0.916, 0.2379, 0.4423, 0.9231, 0.8822, 0.777, 0.8712, 0.7729, 0.9391, 0.9096, 0.8276, 0.9508, 0.9582, 0.9613, 0.9552, 0.9998, 0.9757, 0.9807, 0.99]): _vg.add([_i], _w, 'REPLACE')
_vg = ob_ostrich.vertex_groups.new(name='BackFoot.L')
for _i, _w in zip([84, 85, 86, 87, 88, 89, 90, 91, 92, 93, 94, 95, 96, 97, 98, 99, 100, 101, 102, 103, 136, 137, 138, 139, 140, 141], [0.8071, 0.917, 0.09467, 0.2144, 0.2404, 0.04915, 0.9182, 0.9489, 0.193, 0.4002, 0.9627, 0.989, 0.8398, 0.9517, 0.8119, 0.9883, 0.8903, 0.9082, 0.9089, 0.9164, 0.9877, 0.9786, 1.018, 0.9983, 1.002, 1.008]): _vg.add([_i], _w, 'REPLACE')
_m = ob_ostrich.modifiers.new('Armature', 'ARMATURE')
_m.object = ob_ostrich_armature

# ---- collection membership
col_collection_1.objects.link(ob_ostrich_armature)
col_collection_1.objects.link(ob_ostrich)

# ---- scene / render settings (as saved in the file)
scene.frame_start = 1; scene.frame_end = 16; scene.frame_set(4)
scene.render.engine = 'CYCLES'
scene.render.resolution_x = 1000
scene.render.resolution_y = 1000
scene.render.dither_intensity = 0.0
scene.cycles.samples = 200
scene.cycles.sampling_pattern = 'TABULATED_SOBOL'
scene.cycles.light_sampling_threshold = 0.0
scene.cycles.use_adaptive_sampling = False
scene.cycles.use_light_tree = False
scene.cycles.caustics_reflective = False
scene.cycles.caustics_refractive = False
scene.cycles.blur_glossy = 0.0
scene.cycles.max_bounces = 2
scene.cycles.pixel_filter_type = 'GAUSSIAN'
scene.cycles.sample_clamp_indirect = 0.0
scene.view_settings.view_transform = 'Standard'
bpy.context.view_layer.update()

# ---- added for rendering (the .blend has no active camera): camera
cam_auto = bpy.data.cameras.new('AutoCamera')
cam_auto.lens = 50.0
cam_auto.sensor_width = 36.0
cam_auto.clip_end = 1000.0
ob_auto_camera = bpy.data.objects.new('AutoCamera', cam_auto)
scene.collection.objects.link(ob_auto_camera)
ob_auto_camera.location = (8.27619, -8.86007, 9.14122)
ob_auto_camera.rotation_euler = (1.09748, -7.21219e-08, 0.694738)
scene.camera = ob_auto_camera
bpy.context.view_layer.update()
